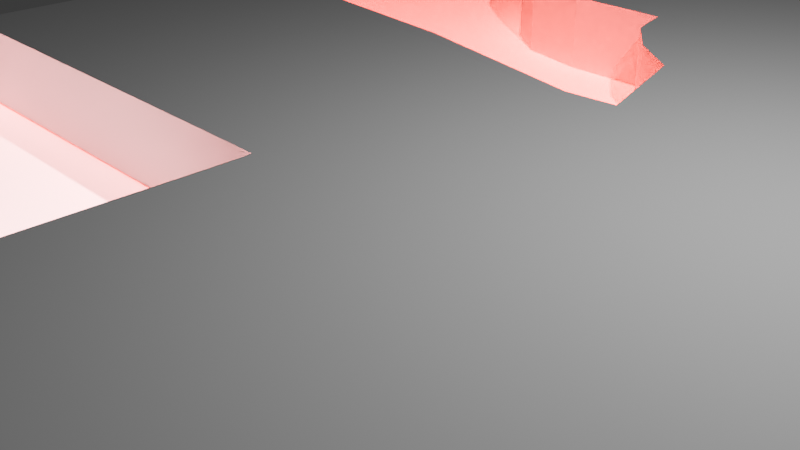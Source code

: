 # Source: floorplan18.blend  (saved by Blender 4.2.66; exported with 4.5.12 LTS)
import bpy
from mathutils import Matrix  # noqa: F401  (used for matrix-valued properties, if any)

bpy.ops.wm.read_factory_settings(use_empty=True)
scene = bpy.context.scene
scene.name = 'Scene'

# ---- collections
col_collection = bpy.data.collections.new('Collection'); scene.collection.children.link(col_collection)

# ---- materials (node trees are filled in below, after node groups)
mat_materialname = bpy.data.materials.new('MaterialName')
mat_materialname.diffuse_color = (0.5, 0.5, 0.5, 1.0)
mat_materialname_001 = bpy.data.materials.new('MaterialName.001')
mat_materialname_001.diffuse_color = (0.5, 0.5, 0.5, 1.0)
mat_materialname_002 = bpy.data.materials.new('MaterialName.002')
mat_materialname_002.diffuse_color = (0.5, 0.5, 0.5, 1.0)
mat_materialname_003 = bpy.data.materials.new('MaterialName.003')
mat_materialname_003.diffuse_color = (0.5, 0.5, 0.5, 1.0)
mat_materialname_004 = bpy.data.materials.new('MaterialName.004')
mat_materialname_004.diffuse_color = (0.5, 0.5, 0.5, 1.0)
mat_materialname_005 = bpy.data.materials.new('MaterialName.005')
mat_materialname_005.diffuse_color = (0.5, 0.5, 0.5, 1.0)
mat_materialname_006 = bpy.data.materials.new('MaterialName.006')
mat_materialname_006.diffuse_color = (0.5, 0.5, 0.5, 1.0)
mat_materialname_007 = bpy.data.materials.new('MaterialName.007')
mat_materialname_007.diffuse_color = (0.5, 0.5, 0.5, 1.0)
mat_materialname_008 = bpy.data.materials.new('MaterialName.008')
mat_materialname_008.diffuse_color = (0.5, 0.5, 0.5, 1.0)
mat_materialname_009 = bpy.data.materials.new('MaterialName.009')
mat_materialname_009.diffuse_color = (0.5, 0.5, 0.5, 1.0)
mat_materialname_010 = bpy.data.materials.new('MaterialName.010')
mat_materialname_010.diffuse_color = (0.5, 0.5, 0.5, 1.0)
mat_materialname_011 = bpy.data.materials.new('MaterialName.011')
mat_materialname_011.diffuse_color = (0.5, 0.5, 0.5, 1.0)
mat_materialname_012 = bpy.data.materials.new('MaterialName.012')
mat_materialname_012.diffuse_color = (0.5, 0.5, 0.5, 1.0)
mat_materialname_013 = bpy.data.materials.new('MaterialName.013')
mat_materialname_013.diffuse_color = (0.5, 0.5, 0.5, 1.0)
mat_materialname_014 = bpy.data.materials.new('MaterialName.014')
mat_materialname_014.diffuse_color = (0.5, 0.5, 0.5, 1.0)
mat_materialname_015 = bpy.data.materials.new('MaterialName.015')
mat_materialname_015.diffuse_color = (0.5, 0.5, 0.5, 1.0)
mat_materialname_016 = bpy.data.materials.new('MaterialName.016')
mat_materialname_016.diffuse_color = (0.5, 0.5, 0.5, 1.0)
mat_materialname_017 = bpy.data.materials.new('MaterialName.017')
mat_materialname_017.diffuse_color = (0.5, 0.5, 0.5, 1.0)
mat_materialname_018 = bpy.data.materials.new('MaterialName.018')
mat_materialname_018.diffuse_color = (0.5, 0.5, 0.5, 1.0)
mat_materialname_019 = bpy.data.materials.new('MaterialName.019')
mat_materialname_019.diffuse_color = (0.5, 0.5, 0.5, 1.0)
mat_materialname_020 = bpy.data.materials.new('MaterialName.020')
mat_materialname_020.diffuse_color = (0.5, 0.5, 0.5, 1.0)
mat_materialname_021 = bpy.data.materials.new('MaterialName.021')
mat_materialname_021.diffuse_color = (0.5, 0.5, 0.5, 1.0)
mat_materialname_022 = bpy.data.materials.new('MaterialName.022')
mat_materialname_022.diffuse_color = (0.5, 0.5, 0.5, 1.0)
mat_materialname_023 = bpy.data.materials.new('MaterialName.023')
mat_materialname_023.diffuse_color = (0.5, 0.5, 0.5, 1.0)
mat_materialname_024 = bpy.data.materials.new('MaterialName.024')
mat_materialname_024.diffuse_color = (0.5, 0.5, 0.5, 1.0)
mat_materialname_025 = bpy.data.materials.new('MaterialName.025')
mat_materialname_025.diffuse_color = (0.5, 0.5, 0.5, 1.0)
mat_materialname_026 = bpy.data.materials.new('MaterialName.026')
mat_materialname_026.diffuse_color = (0.5, 0.5, 0.5, 1.0)
mat_materialname_027 = bpy.data.materials.new('MaterialName.027')
mat_materialname_027.diffuse_color = (0.5, 0.5, 0.5, 1.0)
mat_materialname_028 = bpy.data.materials.new('MaterialName.028')
mat_materialname_028.diffuse_color = (0.5, 0.5, 0.5, 1.0)
mat_materialname_029 = bpy.data.materials.new('MaterialName.029')
mat_materialname_029.diffuse_color = (0.5, 0.5, 0.5, 1.0)
mat_materialname_030 = bpy.data.materials.new('MaterialName.030')
mat_materialname_030.diffuse_color = (0.5, 0.5, 0.5, 1.0)
mat_materialname_031 = bpy.data.materials.new('MaterialName.031')
mat_materialname_031.diffuse_color = (0.5, 0.5, 0.5, 1.0)
mat_materialname_032 = bpy.data.materials.new('MaterialName.032')
mat_materialname_032.diffuse_color = (0.5, 0.5, 0.5, 1.0)
mat_materialname_033 = bpy.data.materials.new('MaterialName.033')
mat_materialname_033.diffuse_color = (0.5, 0.5, 0.5, 1.0)
mat_materialname_034 = bpy.data.materials.new('MaterialName.034')
mat_materialname_034.diffuse_color = (0.5, 0.5, 0.5, 1.0)
mat_materialname_035 = bpy.data.materials.new('MaterialName.035')
mat_materialname_035.diffuse_color = (0.5, 0.5, 0.5, 1.0)
mat_materialname_036 = bpy.data.materials.new('MaterialName.036')
mat_materialname_036.diffuse_color = (0.5, 0.5, 0.5, 1.0)
mat_materialname_037 = bpy.data.materials.new('MaterialName.037')
mat_materialname_037.diffuse_color = (0.5, 0.5, 0.5, 1.0)
mat_materialname_038 = bpy.data.materials.new('MaterialName.038')
mat_materialname_038.diffuse_color = (0.5, 0.5, 0.5, 1.0)
mat_materialname_039 = bpy.data.materials.new('MaterialName.039')
mat_materialname_039.diffuse_color = (0.5, 0.5, 0.5, 1.0)
mat_materialname_040 = bpy.data.materials.new('MaterialName.040')
mat_materialname_040.diffuse_color = (0.5, 0.5, 0.5, 1.0)
mat_materialname_041 = bpy.data.materials.new('MaterialName.041')
mat_materialname_041.diffuse_color = (0.5, 0.5, 0.5, 1.0)
mat_materialname_042 = bpy.data.materials.new('MaterialName.042')
mat_materialname_042.diffuse_color = (40.0, 1.0, 1.0, 1.0)
mat_materialname_043 = bpy.data.materials.new('MaterialName.043')
mat_materialname_043.diffuse_color = (38.0, 18.0, 18.0, 1.0)

# ---- material node trees

# ---- world
world_world = bpy.data.worlds.new('World'); scene.world = world_world
world_world.use_nodes = True; world_world.node_tree.nodes.clear()
_N = world_world.node_tree.nodes; _L = world_world.node_tree.links
n0 = _N.new('ShaderNodeOutputWorld'); n0.name = 'World Output'; n0.location = (300, 300)
n1 = _N.new('ShaderNodeBackground'); n1.name = 'Background'; n1.location = (10, 300)
n1.inputs[0].default_value = (0.05088, 0.05088, 0.05088, 1.0)
_L.new(n1.outputs[0], n0.inputs[0])
n0.is_active_output = True
world_world.color = (0.05088, 0.05088, 0.05088)
world_world.sun_shadow_jitter_overblur = 0.0

# ---- cameras
cam_camera = bpy.data.cameras.new('Camera')
cam_camera.clip_end = 100.0
cam_camera.ortho_scale = 7.314

# ---- lights
light_light = bpy.data.lights.new('Light', 'POINT')
light_light.energy = 1000.0
light_light.shadow_soft_size = 0.1

# ---- meshes
me_floorplan7 = bpy.data.meshes.new('Floorplan7')
me_floorplan7.from_pydata([], [], [])
me_floorplan7.update()
me_walls = bpy.data.meshes.new('Walls')
me_walls.from_pydata([], [], [])
me_walls.update()
me_box0wall0 = bpy.data.meshes.new('Box0Wall0')
me_box0wall0.from_pydata([(0.415, 0.08, -0.5), (0.415, 0.08, 0.5), (-0.415, -0.08, -0.5), (-0.415, -0.08, 0.5)], [], [(0, 1, 3, 2)])
me_box0wall0.materials.append(mat_materialname)
me_box0wall0.update()
me_box0wall1 = bpy.data.meshes.new('Box0Wall1')
me_box0wall1.from_pydata([(0.475, -0.095, -0.5), (0.475, -0.095, 0.5), (-0.475, 0.095, -0.5), (-0.475, 0.095, 0.5)], [], [(0, 1, 3, 2)])
me_box0wall1.materials.append(mat_materialname_001)
me_box0wall1.update()
me_box0wall2 = bpy.data.meshes.new('Box0Wall2')
me_box0wall2.from_pydata([(0.265, -0.2, -0.5), (0.265, -0.2, 0.5), (-0.265, 0.2, -0.5), (-0.265, 0.2, 0.5)], [], [(0, 1, 3, 2)])
me_box0wall2.materials.append(mat_materialname_002)
me_box0wall2.update()
me_box0wall3 = bpy.data.meshes.new('Box0Wall3')
me_box0wall3.from_pydata([(0.225, -0.305, -0.5), (0.225, -0.305, 0.5), (-0.225, 0.305, -0.5), (-0.225, 0.305, 0.5)], [], [(0, 1, 3, 2)])
me_box0wall3.materials.append(mat_materialname_003)
me_box0wall3.update()
me_box0wall4 = bpy.data.meshes.new('Box0Wall4')
me_box0wall4.from_pydata([(0.09, -0.455, -0.5), (0.09, -0.455, 0.5), (-0.09, 0.455, -0.5), (-0.09, 0.455, 0.5)], [], [(0, 1, 3, 2)])
me_box0wall4.materials.append(mat_materialname_004)
me_box0wall4.update()
me_box0wall5 = bpy.data.meshes.new('Box0Wall5')
me_box0wall5.from_pydata([(0.0, -0.66, -0.5), (0.0, -0.66, 0.5), (0.0, 0.66, -0.5), (0.0, 0.66, 0.5)], [], [(0, 1, 3, 2)])
me_box0wall5.materials.append(mat_materialname_005)
me_box0wall5.update()
me_box0wall6 = bpy.data.meshes.new('Box0Wall6')
me_box0wall6.from_pydata([(0.28, -0.065, -0.5), (0.28, -0.065, 0.5), (-0.28, 0.065, -0.5), (-0.28, 0.065, 0.5)], [], [(0, 1, 3, 2)])
me_box0wall6.materials.append(mat_materialname_006)
me_box0wall6.update()
me_box0wall7 = bpy.data.meshes.new('Box0Wall7')
me_box0wall7.from_pydata([(0.29, -0.225, -0.5), (0.29, -0.225, 0.5), (-0.29, 0.225, -0.5), (-0.29, 0.225, 0.5)], [], [(0, 1, 3, 2)])
me_box0wall7.materials.append(mat_materialname_007)
me_box0wall7.update()
me_box0wall8 = bpy.data.meshes.new('Box0Wall8')
me_box0wall8.from_pydata([(0.23, -0.31, -0.5), (0.23, -0.31, 0.5), (-0.23, 0.31, -0.5), (-0.23, 0.31, 0.5)], [], [(0, 1, 3, 2)])
me_box0wall8.materials.append(mat_materialname_008)
me_box0wall8.update()
me_box0wall9 = bpy.data.meshes.new('Box0Wall9')
me_box0wall9.from_pydata([(0.715, -0.205, -0.5), (0.715, -0.205, 0.5), (-0.715, 0.205, -0.5), (-0.715, 0.205, 0.5)], [], [(0, 1, 3, 2)])
me_box0wall9.materials.append(mat_materialname_009)
me_box0wall9.update()
me_box0wall10 = bpy.data.meshes.new('Box0Wall10')
me_box0wall10.from_pydata([(0.025, 0.315, -0.5), (0.025, 0.315, 0.5), (-0.025, -0.315, -0.5), (-0.025, -0.315, 0.5)], [], [(0, 1, 3, 2)])
me_box0wall10.materials.append(mat_materialname_010)
me_box0wall10.update()
me_box0wall11 = bpy.data.meshes.new('Box0Wall11')
me_box0wall11.from_pydata([(-0.245, 1.225, -0.5), (-0.245, 1.225, 0.5), (0.245, -1.225, -0.5), (0.245, -1.225, 0.5)], [], [(0, 1, 3, 2)])
me_box0wall11.materials.append(mat_materialname_011)
me_box0wall11.update()
me_box0wall12 = bpy.data.meshes.new('Box0Wall12')
me_box0wall12.from_pydata([(-0.145, 1.53, -0.5), (-0.145, 1.53, 0.5), (0.145, -1.53, -0.5), (0.145, -1.53, 0.5)], [], [(0, 1, 3, 2)])
me_box0wall12.materials.append(mat_materialname_012)
me_box0wall12.update()
me_box0wall13 = bpy.data.meshes.new('Box0Wall13')
me_box0wall13.from_pydata([(-0.115, 0.15, -0.5), (-0.115, 0.15, 0.5), (0.115, -0.15, -0.5), (0.115, -0.15, 0.5)], [], [(0, 1, 3, 2)])
me_box0wall13.materials.append(mat_materialname_013)
me_box0wall13.update()
me_box0wall14 = bpy.data.meshes.new('Box0Wall14')
me_box0wall14.from_pydata([(-0.095, 0.475, -0.5), (-0.095, 0.475, 0.5), (0.095, -0.475, -0.5), (0.095, -0.475, 0.5)], [], [(0, 1, 3, 2)])
me_box0wall14.materials.append(mat_materialname_014)
me_box0wall14.update()
me_box0wall15 = bpy.data.meshes.new('Box0Wall15')
me_box0wall15.from_pydata([(0.05, 0.35, -0.5), (0.05, 0.35, 0.5), (-0.05, -0.35, -0.5), (-0.05, -0.35, 0.5)], [], [(0, 1, 3, 2)])
me_box0wall15.materials.append(mat_materialname_015)
me_box0wall15.update()
me_box0wall16 = bpy.data.meshes.new('Box0Wall16')
me_box0wall16.from_pydata([(1.195, 0.0, -0.5), (1.195, 0.0, 0.5), (-1.195, 0.0, -0.5), (-1.195, 0.0, 0.5)], [], [(0, 1, 3, 2)])
me_box0wall16.materials.append(mat_materialname_016)
me_box0wall16.update()
me_box0wall17 = bpy.data.meshes.new('Box0Wall17')
me_box0wall17.from_pydata([(-0.165, -0.32, -0.5), (-0.165, -0.32, 0.5), (0.165, 0.32, -0.5), (0.165, 0.32, 0.5)], [], [(0, 1, 3, 2)])
me_box0wall17.materials.append(mat_materialname_017)
me_box0wall17.update()
me_box0wall18 = bpy.data.meshes.new('Box0Wall18')
me_box0wall18.from_pydata([(3.855, 0.08, -0.5), (3.855, 0.08, 0.5), (-3.855, -0.08, -0.5), (-3.855, -0.08, 0.5)], [], [(0, 1, 3, 2)])
me_box0wall18.materials.append(mat_materialname_018)
me_box0wall18.update()
me_box0wall19 = bpy.data.meshes.new('Box0Wall19')
me_box0wall19.from_pydata([(-0.005, -2.44, -0.5), (-0.005, -2.44, 0.5), (0.005, 2.44, -0.5), (0.005, 2.44, 0.5)], [], [(0, 1, 3, 2)])
me_box0wall19.materials.append(mat_materialname_019)
me_box0wall19.update()
me_box0wall20 = bpy.data.meshes.new('Box0Wall20')
me_box0wall20.from_pydata([(-0.05, 0.0, -0.5), (-0.05, 0.0, 0.5), (0.05, 0.0, -0.5), (0.05, 0.0, 0.5)], [], [(0, 1, 3, 2)])
me_box0wall20.materials.append(mat_materialname_020)
me_box0wall20.update()
me_box0wall21 = bpy.data.meshes.new('Box0Wall21')
me_box0wall21.from_pydata([(-0.02, 2.38, -0.5), (-0.02, 2.38, 0.5), (0.02, -2.38, -0.5), (0.02, -2.38, 0.5)], [], [(0, 1, 3, 2)])
me_box0wall21.materials.append(mat_materialname_021)
me_box0wall21.update()
me_box0wall22 = bpy.data.meshes.new('Box0Wall22')
me_box0wall22.from_pydata([(-2.565, -0.105, -0.5), (-2.565, -0.105, 0.5), (2.565, 0.105, -0.5), (2.565, 0.105, 0.5)], [], [(0, 1, 3, 2)])
me_box0wall22.materials.append(mat_materialname_022)
me_box0wall22.update()
me_box0wall23 = bpy.data.meshes.new('Box0Wall23')
me_box0wall23.from_pydata([(0.015, -2.88, -0.5), (0.015, -2.88, 0.5), (-0.015, 2.88, -0.5), (-0.015, 2.88, 0.5)], [], [(0, 1, 3, 2)])
me_box0wall23.materials.append(mat_materialname_023)
me_box0wall23.update()
me_box0wall24 = bpy.data.meshes.new('Box0Wall24')
me_box0wall24.from_pydata([(2.56, -0.015, -0.5), (2.56, -0.015, 0.5), (-2.56, 0.015, -0.5), (-2.56, 0.015, 0.5)], [], [(0, 1, 3, 2)])
me_box0wall24.materials.append(mat_materialname_024)
me_box0wall24.update()
me_box0wall25 = bpy.data.meshes.new('Box0Wall25')
me_box0wall25.from_pydata([(0.005, 0.56, -0.5), (0.005, 0.56, 0.5), (-0.005, -0.56, -0.5), (-0.005, -0.56, 0.5)], [], [(0, 1, 3, 2)])
me_box0wall25.materials.append(mat_materialname_025)
me_box0wall25.update()
me_box0wall26 = bpy.data.meshes.new('Box0Wall26')
me_box0wall26.from_pydata([(0.05, 0.0, -0.5), (0.05, 0.0, 0.5), (-0.05, 0.0, -0.5), (-0.05, 0.0, 0.5)], [], [(0, 1, 3, 2)])
me_box0wall26.materials.append(mat_materialname_026)
me_box0wall26.update()
me_box0wall27 = bpy.data.meshes.new('Box0Wall27')
me_box0wall27.from_pydata([(0.0, -3.65, -0.5), (0.0, -3.65, 0.5), (0.0, 3.65, -0.5), (0.0, 3.65, 0.5)], [], [(0, 1, 3, 2)])
me_box0wall27.materials.append(mat_materialname_027)
me_box0wall27.update()
me_box0wall28 = bpy.data.meshes.new('Box0Wall28')
me_box0wall28.from_pydata([(0.16, -0.055, -0.5), (0.16, -0.055, 0.5), (-0.16, 0.055, -0.5), (-0.16, 0.055, 0.5)], [], [(0, 1, 3, 2)])
me_box0wall28.materials.append(mat_materialname_028)
me_box0wall28.update()
me_box0wall29 = bpy.data.meshes.new('Box0Wall29')
me_box0wall29.from_pydata([(0.0, -0.9, -0.5), (0.0, -0.9, 0.5), (0.0, 0.9, -0.5), (0.0, 0.9, 0.5)], [], [(0, 1, 3, 2)])
me_box0wall29.materials.append(mat_materialname_029)
me_box0wall29.update()
me_box0wall30 = bpy.data.meshes.new('Box0Wall30')
me_box0wall30.from_pydata([(-0.24, 0.0, -0.5), (-0.24, 0.0, 0.5), (0.24, 0.0, -0.5), (0.24, 0.0, 0.5)], [], [(0, 1, 3, 2)])
me_box0wall30.materials.append(mat_materialname_030)
me_box0wall30.update()
me_box0wall31 = bpy.data.meshes.new('Box0Wall31')
me_box0wall31.from_pydata([(-0.06, 0.105, -0.5), (-0.06, 0.105, 0.5), (0.06, -0.105, -0.5), (0.06, -0.105, 0.5)], [], [(0, 1, 3, 2)])
me_box0wall31.materials.append(mat_materialname_031)
me_box0wall31.update()
me_box0wall32 = bpy.data.meshes.new('Box0Wall32')
me_box0wall32.from_pydata([(-0.44, 0.275, -0.5), (-0.44, 0.275, 0.5), (0.44, -0.275, -0.5), (0.44, -0.275, 0.5)], [], [(0, 1, 3, 2)])
me_box0wall32.materials.append(mat_materialname_032)
me_box0wall32.update()
me_box0wall33 = bpy.data.meshes.new('Box0Wall33')
me_box0wall33.from_pydata([(-6.365, -0.01, -0.5), (-6.365, -0.01, 0.5), (6.365, 0.01, -0.5), (6.365, 0.01, 0.5)], [], [(0, 1, 3, 2)])
me_box0wall33.materials.append(mat_materialname_033)
me_box0wall33.update()
me_box0wall34 = bpy.data.meshes.new('Box0Wall34')
me_box0wall34.from_pydata([(-0.045, 3.88, -0.5), (-0.045, 3.88, 0.5), (0.045, -3.88, -0.5), (0.045, -3.88, 0.5)], [], [(0, 1, 3, 2)])
me_box0wall34.materials.append(mat_materialname_034)
me_box0wall34.update()
me_box0wall35 = bpy.data.meshes.new('Box0Wall35')
me_box0wall35.from_pydata([(-0.035, 0.075, -0.5), (-0.035, 0.075, 0.5), (0.035, -0.075, -0.5), (0.035, -0.075, 0.5)], [], [(0, 1, 3, 2)])
me_box0wall35.materials.append(mat_materialname_035)
me_box0wall35.update()
me_box0wall36 = bpy.data.meshes.new('Box0Wall36')
me_box0wall36.from_pydata([(-0.19, 0.015, -0.5), (-0.19, 0.015, 0.5), (0.19, -0.015, -0.5), (0.19, -0.015, 0.5)], [], [(0, 1, 3, 2)])
me_box0wall36.materials.append(mat_materialname_036)
me_box0wall36.update()
me_box0wall37 = bpy.data.meshes.new('Box0Wall37')
me_box0wall37.from_pydata([(-0.005, 0.155, -0.5), (-0.005, 0.155, 0.5), (0.005, -0.155, -0.5), (0.005, -0.155, 0.5)], [], [(0, 1, 3, 2)])
me_box0wall37.materials.append(mat_materialname_037)
me_box0wall37.update()
me_box0wall38 = bpy.data.meshes.new('Box0Wall38')
me_box0wall38.from_pydata([(-0.115, 0.05, -0.5), (-0.115, 0.05, 0.5), (0.115, -0.05, -0.5), (0.115, -0.05, 0.5)], [], [(0, 1, 3, 2)])
me_box0wall38.materials.append(mat_materialname_038)
me_box0wall38.update()
me_box0wall39 = bpy.data.meshes.new('Box0Wall39')
me_box0wall39.from_pydata([(0.0, 1.195, -0.5), (0.0, 1.195, 0.5), (0.0, -1.195, -0.5), (0.0, -1.195, 0.5)], [], [(0, 1, 3, 2)])
me_box0wall39.materials.append(mat_materialname_039)
me_box0wall39.update()
me_vertwalls0 = bpy.data.meshes.new('VertWalls0')
me_vertwalls0.from_pydata([(7.206, -2.779, 0.0), (6.376, -2.939, 0.0), (5.426, -2.749, 0.0), (4.896, -2.349, 0.0), (4.446, -1.739, 0.0), (4.266, -0.8292, 0.0), (4.266, 0.4908, 0.0), (3.706, 0.6208, 0.0), (3.126, 1.071, 0.0), (2.666, 1.691, 0.0), (1.236, 2.101, 0.0), (1.186, 1.471, 0.0), (1.676, -0.9793, 0.0), (1.966, -4.039, 0.0), (2.196, -4.339, 0.0), (2.386, -5.289, 0.0), (2.286, -5.989, 0.0), (-0.104, -5.989, 0.0), (0.226, -5.349, 0.0), (-7.484, -5.509, 0.0), (-7.474, -0.6292, 0.0), (-7.374, -0.6292, 0.0), (-7.334, -5.389, 0.0), (-2.204, -5.179, 0.0), (-2.234, 0.5807, 0.0), (-7.354, 0.6108, 0.0), (-7.364, -0.5092, 0.0), (-7.464, -0.5092, 0.0), (-7.464, 6.791, 0.0), (-7.784, 6.901, 0.0), (-7.784, 8.701, 0.0), (-7.304, 8.701, 0.0), (-7.184, 8.491, 0.0), (-6.304, 7.941, 0.0), (6.426, 7.961, 0.0), (6.516, 0.2007, 0.0), (6.586, 0.05075, 0.0), (6.966, 0.02075, 0.0), (6.976, -0.2892, 0.0), (7.206, -0.3893, 0.0)], [], [(0, 1, 2, 3, 4, 5, 6, 7, 8, 9, 10, 11, 12, 13, 14, 15, 16, 17, 18, 19, 20, 21, 22, 23, 24, 25, 26, 27, 28, 29, 30, 31, 32, 33, 34, 35, 36, 37, 38, 39)])
me_vertwalls0.materials.append(mat_materialname_040)
me_vertwalls0.update()
me_vertwalls1 = bpy.data.meshes.new('VertWalls1')
me_vertwalls1.from_pydata([(7.206, -2.779, 0.0), (6.376, -2.939, 0.0), (5.426, -2.749, 0.0), (4.896, -2.349, 0.0), (4.446, -1.739, 0.0), (4.266, -0.8292, 0.0), (4.266, 0.4908, 0.0), (3.706, 0.6208, 0.0), (3.126, 1.071, 0.0), (2.666, 1.691, 0.0), (1.236, 2.101, 0.0), (1.186, 1.471, 0.0), (1.676, -0.9793, 0.0), (1.966, -4.039, 0.0), (2.196, -4.339, 0.0), (2.386, -5.289, 0.0), (2.286, -5.989, 0.0), (-0.104, -5.989, 0.0), (0.226, -5.349, 0.0), (-7.484, -5.509, 0.0), (-7.474, -0.6292, 0.0), (-7.374, -0.6292, 0.0), (-7.334, -5.389, 0.0), (-2.204, -5.179, 0.0), (-2.234, 0.5807, 0.0), (-7.354, 0.6108, 0.0), (-7.364, -0.5092, 0.0), (-7.464, -0.5092, 0.0), (-7.464, 6.791, 0.0), (-7.784, 6.901, 0.0), (-7.784, 8.701, 0.0), (-7.304, 8.701, 0.0), (-7.184, 8.491, 0.0), (-6.304, 7.941, 0.0), (6.426, 7.961, 0.0), (6.516, 0.2007, 0.0), (6.586, 0.05075, 0.0), (6.966, 0.02075, 0.0), (6.976, -0.2892, 0.0), (7.206, -0.3893, 0.0)], [], [(0, 1, 2, 3, 4, 5, 6, 7, 8, 9, 10, 11, 12, 13, 14, 15, 16, 17, 18, 19, 20, 21, 22, 23, 24, 25, 26, 27, 28, 29, 30, 31, 32, 33, 34, 35, 36, 37, 38, 39)])
me_vertwalls1.materials.append(mat_materialname_041)
me_vertwalls1.update()
me_windows = bpy.data.meshes.new('Windows')
me_windows.from_pydata([], [], [])
me_windows.update()
me_doors = bpy.data.meshes.new('Doors')
me_doors.from_pydata([], [], [])
me_doors.update()
me_floor = bpy.data.meshes.new('Floor')
me_floor.from_pydata([(-7.495, -7.345, 0.0), (-7.495, 7.345, 0.0), (7.495, 7.345, 0.0), (7.495, -7.345, 0.0)], [], [(0, 1, 2, 3)])
me_floor.materials.append(mat_materialname_042)
me_floor.update()
me_rooms = bpy.data.meshes.new('Rooms')
me_rooms.from_pydata([], [], [])
me_rooms.update()
me_room0 = bpy.data.meshes.new('Room0')
me_room0.from_pydata([(-2.092, -2.037, 0.0), (-2.132, -1.827, 0.0), (-2.102, 3.883, 0.0), (2.998, 3.863, 0.0), (3.018, -1.877, 0.0), (0.3083, -2.007, 0.0)], [], [(0, 1, 2, 3, 4, 5)])
me_room0.materials.append(mat_materialname_043)
me_room0.update()

# ---- objects
ob_light = bpy.data.objects.new('Light', light_light)
ob_camera = bpy.data.objects.new('Camera', cam_camera)
ob_floorplan7 = bpy.data.objects.new('Floorplan7', me_floorplan7)
ob_walls = bpy.data.objects.new('Walls', me_walls)
ob_box0wall0 = bpy.data.objects.new('Box0Wall0', me_box0wall0)
ob_box0wall1 = bpy.data.objects.new('Box0Wall1', me_box0wall1)
ob_box0wall2 = bpy.data.objects.new('Box0Wall2', me_box0wall2)
ob_box0wall3 = bpy.data.objects.new('Box0Wall3', me_box0wall3)
ob_box0wall4 = bpy.data.objects.new('Box0Wall4', me_box0wall4)
ob_box0wall5 = bpy.data.objects.new('Box0Wall5', me_box0wall5)
ob_box0wall6 = bpy.data.objects.new('Box0Wall6', me_box0wall6)
ob_box0wall7 = bpy.data.objects.new('Box0Wall7', me_box0wall7)
ob_box0wall8 = bpy.data.objects.new('Box0Wall8', me_box0wall8)
ob_box0wall9 = bpy.data.objects.new('Box0Wall9', me_box0wall9)
ob_box0wall10 = bpy.data.objects.new('Box0Wall10', me_box0wall10)
ob_box0wall11 = bpy.data.objects.new('Box0Wall11', me_box0wall11)
ob_box0wall12 = bpy.data.objects.new('Box0Wall12', me_box0wall12)
ob_box0wall13 = bpy.data.objects.new('Box0Wall13', me_box0wall13)
ob_box0wall14 = bpy.data.objects.new('Box0Wall14', me_box0wall14)
ob_box0wall15 = bpy.data.objects.new('Box0Wall15', me_box0wall15)
ob_box0wall16 = bpy.data.objects.new('Box0Wall16', me_box0wall16)
ob_box0wall17 = bpy.data.objects.new('Box0Wall17', me_box0wall17)
ob_box0wall18 = bpy.data.objects.new('Box0Wall18', me_box0wall18)
ob_box0wall19 = bpy.data.objects.new('Box0Wall19', me_box0wall19)
ob_box0wall20 = bpy.data.objects.new('Box0Wall20', me_box0wall20)
ob_box0wall21 = bpy.data.objects.new('Box0Wall21', me_box0wall21)
ob_box0wall22 = bpy.data.objects.new('Box0Wall22', me_box0wall22)
ob_box0wall23 = bpy.data.objects.new('Box0Wall23', me_box0wall23)
ob_box0wall24 = bpy.data.objects.new('Box0Wall24', me_box0wall24)
ob_box0wall25 = bpy.data.objects.new('Box0Wall25', me_box0wall25)
ob_box0wall26 = bpy.data.objects.new('Box0Wall26', me_box0wall26)
ob_box0wall27 = bpy.data.objects.new('Box0Wall27', me_box0wall27)
ob_box0wall28 = bpy.data.objects.new('Box0Wall28', me_box0wall28)
ob_box0wall29 = bpy.data.objects.new('Box0Wall29', me_box0wall29)
ob_box0wall30 = bpy.data.objects.new('Box0Wall30', me_box0wall30)
ob_box0wall31 = bpy.data.objects.new('Box0Wall31', me_box0wall31)
ob_box0wall32 = bpy.data.objects.new('Box0Wall32', me_box0wall32)
ob_box0wall33 = bpy.data.objects.new('Box0Wall33', me_box0wall33)
ob_box0wall34 = bpy.data.objects.new('Box0Wall34', me_box0wall34)
ob_box0wall35 = bpy.data.objects.new('Box0Wall35', me_box0wall35)
ob_box0wall36 = bpy.data.objects.new('Box0Wall36', me_box0wall36)
ob_box0wall37 = bpy.data.objects.new('Box0Wall37', me_box0wall37)
ob_box0wall38 = bpy.data.objects.new('Box0Wall38', me_box0wall38)
ob_box0wall39 = bpy.data.objects.new('Box0Wall39', me_box0wall39)
ob_vertwalls0 = bpy.data.objects.new('VertWalls0', me_vertwalls0)
ob_vertwalls1 = bpy.data.objects.new('VertWalls1', me_vertwalls1)
ob_windows = bpy.data.objects.new('Windows', me_windows)
ob_doors = bpy.data.objects.new('Doors', me_doors)
ob_floor = bpy.data.objects.new('Floor', me_floor)
ob_rooms = bpy.data.objects.new('Rooms', me_rooms)
ob_room0 = bpy.data.objects.new('Room0', me_room0)

# ---- transforms, parenting, visibility, modifiers, constraints
ob_light.location = (4.076, 1.005, 5.904)
ob_light.rotation_euler = (0.6503, 0.05522, 1.866)
ob_light.lock_rotations_4d = False
ob_light.empty_display_type = 'ARROWS'
ob_light.color = (0.0, 0.0, 0.0, 0.0)
ob_light.lineart.crease_threshold = 0.0
ob_camera.location = (7.359, -6.926, 4.958)
ob_camera.rotation_euler = (1.109, 0.0, 0.8149)
ob_camera.lock_rotations_4d = False
ob_camera.empty_display_type = 'ARROWS'
ob_camera.color = (0.0, 0.0, 0.0, 0.0)
ob_camera.display_type = 'WIRE'
ob_camera.lineart.crease_threshold = 0.0
ob_floorplan7.location = (0.0, 0.0, 0.0)
ob_floorplan7.rotation_euler = (3.142, 0.0, 1.571)
ob_walls.parent = ob_floorplan7
ob_walls.location = (0.0, 0.0, 0.0)
ob_box0wall0.parent = ob_walls
ob_box0wall0.location = (7.575, -3.87, -0.5)
ob_box0wall1.parent = ob_walls
ob_box0wall1.location = (6.685, -3.855, -0.5)
ob_box0wall2.parent = ob_walls
ob_box0wall2.location = (5.945, -3.56, -0.5)
ob_box0wall3.parent = ob_walls
ob_box0wall3.location = (5.455, -3.055, -0.5)
ob_box0wall4.parent = ob_walls
ob_box0wall4.location = (5.14, -2.295, -0.5)
ob_box0wall5.parent = ob_walls
ob_box0wall5.location = (5.05, -1.18, -0.5)
ob_box0wall6.parent = ob_walls
ob_box0wall6.location = (4.77, -0.455, -0.5)
ob_box0wall7.parent = ob_walls
ob_box0wall7.location = (4.2, -0.165, -0.5)
ob_box0wall8.parent = ob_walls
ob_box0wall8.location = (3.68, 0.37, -0.5)
ob_box0wall9.parent = ob_walls
ob_box0wall9.location = (2.735, 0.885, -0.5)
ob_box0wall10.parent = ob_walls
ob_box0wall10.location = (1.995, 0.775, -0.5)
ob_box0wall11.parent = ob_walls
ob_box0wall11.location = (2.215, -0.765, -0.5)
ob_box0wall12.parent = ob_walls
ob_box0wall12.location = (2.605, -3.52, -0.5)
ob_box0wall13.parent = ob_walls
ob_box0wall13.location = (2.865, -5.2, -0.5)
ob_box0wall14.parent = ob_walls
ob_box0wall14.location = (3.075, -5.825, -0.5)
ob_box0wall15.parent = ob_walls
ob_box0wall15.location = (3.12, -6.65, -0.5)
ob_box0wall16.parent = ob_walls
ob_box0wall16.location = (1.875, -7.0, -0.5)
ob_box0wall17.parent = ob_walls
ob_box0wall17.location = (0.845, -6.68, -0.5)
ob_box0wall18.parent = ob_walls
ob_box0wall18.location = (-2.845, -6.44, -0.5)
ob_box0wall19.parent = ob_walls
ob_box0wall19.location = (-6.695, -4.08, -0.5)
ob_box0wall20.parent = ob_walls
ob_box0wall20.location = (-6.64, -1.64, -0.5)
ob_box0wall21.parent = ob_walls
ob_box0wall21.location = (-6.57, -4.02, -0.5)
ob_box0wall22.parent = ob_walls
ob_box0wall22.location = (-3.985, -6.295, -0.5)
ob_box0wall23.parent = ob_walls
ob_box0wall23.location = (-1.435, -3.31, -0.5)
ob_box0wall24.parent = ob_walls
ob_box0wall24.location = (-4.01, -0.415, -0.5)
ob_box0wall25.parent = ob_walls
ob_box0wall25.location = (-6.575, -0.96, -0.5)
ob_box0wall26.parent = ob_walls
ob_box0wall26.location = (-6.63, -1.52, -0.5)
ob_box0wall27.parent = ob_walls
ob_box0wall27.location = (-6.68, 2.13, -0.5)
ob_box0wall28.parent = ob_walls
ob_box0wall28.location = (-6.84, 5.835, -0.5)
ob_box0wall29.parent = ob_walls
ob_box0wall29.location = (-7.0, 6.79, -0.5)
ob_box0wall30.parent = ob_walls
ob_box0wall30.location = (-6.76, 7.69, -0.5)
ob_box0wall31.parent = ob_walls
ob_box0wall31.location = (-6.46, 7.585, -0.5)
ob_box0wall32.parent = ob_walls
ob_box0wall32.location = (-5.96, 7.205, -0.5)
ob_box0wall33.parent = ob_walls
ob_box0wall33.location = (0.845, 6.94, -0.5)
ob_box0wall34.parent = ob_walls
ob_box0wall34.location = (7.255, 3.07, -0.5)
ob_box0wall35.parent = ob_walls
ob_box0wall35.location = (7.335, -0.885, -0.5)
ob_box0wall36.parent = ob_walls
ob_box0wall36.location = (7.56, -0.975, -0.5)
ob_box0wall37.parent = ob_walls
ob_box0wall37.location = (7.755, -1.145, -0.5)
ob_box0wall38.parent = ob_walls
ob_box0wall38.location = (7.875, -1.35, -0.5)
ob_box0wall39.parent = ob_walls
ob_box0wall39.location = (7.99, -2.595, -0.5)
ob_vertwalls0.parent = ob_walls
ob_vertwalls0.location = (0.784, -1.011, 0.0)
ob_vertwalls1.parent = ob_walls
ob_vertwalls1.location = (0.784, -1.011, -1.0)
ob_windows.parent = ob_floorplan7
ob_windows.location = (0.0, 0.0, 0.0)
ob_doors.parent = ob_floorplan7
ob_doors.location = (0.0, 0.0, 0.0)
ob_floor.parent = ob_floorplan7
ob_floor.location = (0.495, 0.345, 0.0)
ob_rooms.parent = ob_floorplan7
ob_rooms.location = (0.0, 0.0, 0.0)
ob_room0.parent = ob_rooms
ob_room0.location = (-4.458, -4.303, -0.001)

# ---- collection membership
col_collection.objects.link(ob_light)
col_collection.objects.link(ob_camera)
col_collection.objects.link(ob_floorplan7)
col_collection.objects.link(ob_walls)
col_collection.objects.link(ob_box0wall0)
col_collection.objects.link(ob_box0wall1)
col_collection.objects.link(ob_box0wall2)
col_collection.objects.link(ob_box0wall3)
col_collection.objects.link(ob_box0wall4)
col_collection.objects.link(ob_box0wall5)
col_collection.objects.link(ob_box0wall6)
col_collection.objects.link(ob_box0wall7)
col_collection.objects.link(ob_box0wall8)
col_collection.objects.link(ob_box0wall9)
col_collection.objects.link(ob_box0wall10)
col_collection.objects.link(ob_box0wall11)
col_collection.objects.link(ob_box0wall12)
col_collection.objects.link(ob_box0wall13)
col_collection.objects.link(ob_box0wall14)
col_collection.objects.link(ob_box0wall15)
col_collection.objects.link(ob_box0wall16)
col_collection.objects.link(ob_box0wall17)
col_collection.objects.link(ob_box0wall18)
col_collection.objects.link(ob_box0wall19)
col_collection.objects.link(ob_box0wall20)
col_collection.objects.link(ob_box0wall21)
col_collection.objects.link(ob_box0wall22)
col_collection.objects.link(ob_box0wall23)
col_collection.objects.link(ob_box0wall24)
col_collection.objects.link(ob_box0wall25)
col_collection.objects.link(ob_box0wall26)
col_collection.objects.link(ob_box0wall27)
col_collection.objects.link(ob_box0wall28)
col_collection.objects.link(ob_box0wall29)
col_collection.objects.link(ob_box0wall30)
col_collection.objects.link(ob_box0wall31)
col_collection.objects.link(ob_box0wall32)
col_collection.objects.link(ob_box0wall33)
col_collection.objects.link(ob_box0wall34)
col_collection.objects.link(ob_box0wall35)
col_collection.objects.link(ob_box0wall36)
col_collection.objects.link(ob_box0wall37)
col_collection.objects.link(ob_box0wall38)
col_collection.objects.link(ob_box0wall39)
col_collection.objects.link(ob_vertwalls0)
col_collection.objects.link(ob_vertwalls1)
col_collection.objects.link(ob_windows)
col_collection.objects.link(ob_doors)
col_collection.objects.link(ob_floor)
col_collection.objects.link(ob_rooms)
col_collection.objects.link(ob_room0)

# ---- scene / render settings (as saved in the file)
scene.camera = ob_camera
scene.frame_start = 1; scene.frame_end = 250; scene.frame_set(1)
scene.render.engine = 'BLENDER_EEVEE_NEXT'
bpy.context.view_layer.update()

